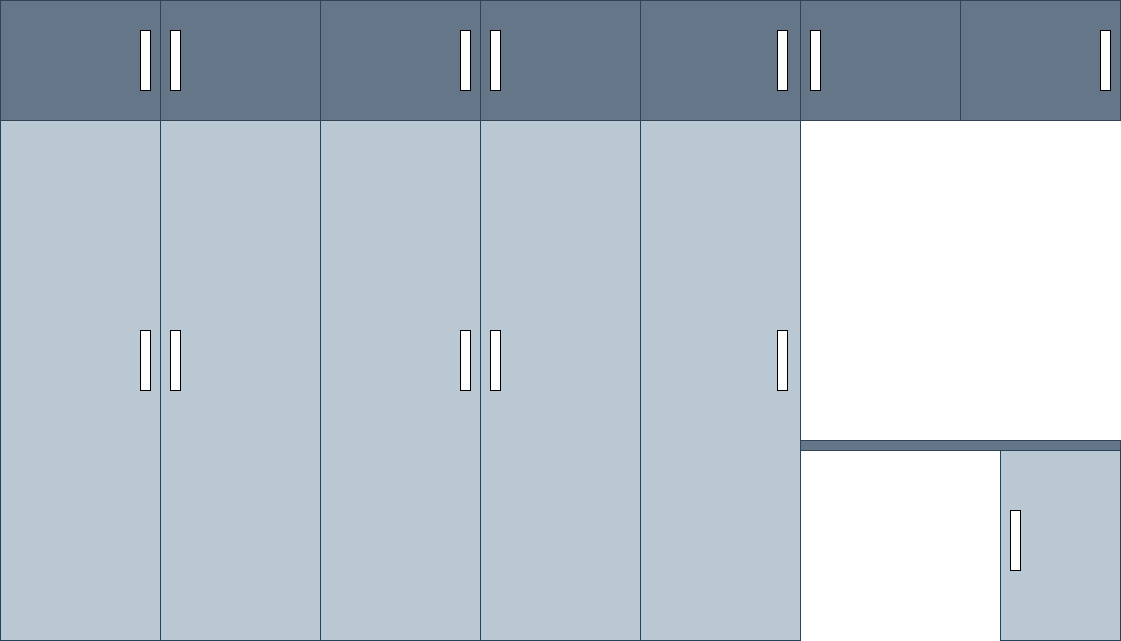

The diagram above was exported from draw.io. Its source (the exported page's mxGraphModel, read from the mxfile embedded in the PNG):
<mxGraphModel dx="1306" dy="747" grid="1" gridSize="10" guides="1" tooltips="1" connect="1" arrows="1" fold="1" page="1" pageScale="1" pageWidth="827" pageHeight="1169" math="0" shadow="0">
  <root>
    <mxCell id="0" />
    <mxCell id="1" parent="0" />
    <mxCell id="dkoMHG8kSQWPY7BwaKGa-1" value="" style="rounded=0;whiteSpace=wrap;html=1;" parent="1" vertex="1">
      <mxGeometry x="40" y="40" width="1120" height="120" as="geometry" />
    </mxCell>
    <mxCell id="dkoMHG8kSQWPY7BwaKGa-3" value="" style="rounded=0;whiteSpace=wrap;html=1;fillColor=#bac8d3;strokeColor=#23445d;" parent="1" vertex="1">
      <mxGeometry x="40" y="160" width="160" height="520" as="geometry" />
    </mxCell>
    <mxCell id="dkoMHG8kSQWPY7BwaKGa-4" value="" style="rounded=0;whiteSpace=wrap;html=1;fillColor=#bac8d3;strokeColor=#23445d;" parent="1" vertex="1">
      <mxGeometry x="200" y="160" width="160" height="520" as="geometry" />
    </mxCell>
    <mxCell id="dkoMHG8kSQWPY7BwaKGa-5" value="" style="rounded=0;whiteSpace=wrap;html=1;fillColor=#bac8d3;strokeColor=#23445d;" parent="1" vertex="1">
      <mxGeometry x="360" y="160" width="160" height="520" as="geometry" />
    </mxCell>
    <mxCell id="dkoMHG8kSQWPY7BwaKGa-6" value="" style="rounded=0;whiteSpace=wrap;html=1;fillColor=#bac8d3;strokeColor=#23445d;" parent="1" vertex="1">
      <mxGeometry x="520" y="160" width="160" height="520" as="geometry" />
    </mxCell>
    <mxCell id="dkoMHG8kSQWPY7BwaKGa-7" value="" style="rounded=0;whiteSpace=wrap;html=1;fillColor=#bac8d3;strokeColor=#23445d;" parent="1" vertex="1">
      <mxGeometry x="680" y="160" width="160" height="520" as="geometry" />
    </mxCell>
    <mxCell id="dkoMHG8kSQWPY7BwaKGa-8" value="" style="rounded=0;whiteSpace=wrap;html=1;fillColor=#647687;fontColor=#ffffff;strokeColor=#314354;" parent="1" vertex="1">
      <mxGeometry x="840" y="480" width="320" height="10" as="geometry" />
    </mxCell>
    <mxCell id="dkoMHG8kSQWPY7BwaKGa-10" value="" style="rounded=0;whiteSpace=wrap;html=1;fillColor=#bac8d3;strokeColor=#23445d;" parent="1" vertex="1">
      <mxGeometry x="1040" y="490" width="120" height="190" as="geometry" />
    </mxCell>
    <mxCell id="dkoMHG8kSQWPY7BwaKGa-11" value="" style="rounded=0;whiteSpace=wrap;html=1;fillColor=#647687;fontColor=#ffffff;strokeColor=#314354;" parent="1" vertex="1">
      <mxGeometry x="40" y="40" width="160" height="120" as="geometry" />
    </mxCell>
    <mxCell id="dkoMHG8kSQWPY7BwaKGa-12" value="" style="rounded=0;whiteSpace=wrap;html=1;fillColor=#647687;fontColor=#ffffff;strokeColor=#314354;" parent="1" vertex="1">
      <mxGeometry x="200" y="40" width="160" height="120" as="geometry" />
    </mxCell>
    <mxCell id="dkoMHG8kSQWPY7BwaKGa-13" value="" style="rounded=0;whiteSpace=wrap;html=1;fillColor=#647687;fontColor=#ffffff;strokeColor=#314354;" parent="1" vertex="1">
      <mxGeometry x="360" y="40" width="160" height="120" as="geometry" />
    </mxCell>
    <mxCell id="dkoMHG8kSQWPY7BwaKGa-14" value="" style="rounded=0;whiteSpace=wrap;html=1;fillColor=#647687;fontColor=#ffffff;strokeColor=#314354;" parent="1" vertex="1">
      <mxGeometry x="520" y="40" width="160" height="120" as="geometry" />
    </mxCell>
    <mxCell id="dkoMHG8kSQWPY7BwaKGa-15" value="" style="rounded=0;whiteSpace=wrap;html=1;fillColor=#647687;fontColor=#ffffff;strokeColor=#314354;" parent="1" vertex="1">
      <mxGeometry x="680" y="40" width="160" height="120" as="geometry" />
    </mxCell>
    <mxCell id="dkoMHG8kSQWPY7BwaKGa-16" value="" style="rounded=0;whiteSpace=wrap;html=1;fillColor=#647687;fontColor=#ffffff;strokeColor=#314354;" parent="1" vertex="1">
      <mxGeometry x="840" y="40" width="160" height="120" as="geometry" />
    </mxCell>
    <mxCell id="dkoMHG8kSQWPY7BwaKGa-17" value="" style="rounded=0;whiteSpace=wrap;html=1;fillColor=#647687;fontColor=#ffffff;strokeColor=#314354;" parent="1" vertex="1">
      <mxGeometry x="1000" y="40" width="160" height="120" as="geometry" />
    </mxCell>
    <mxCell id="dkoMHG8kSQWPY7BwaKGa-18" value="" style="rounded=0;whiteSpace=wrap;html=1;" parent="1" vertex="1">
      <mxGeometry x="180" y="370" width="10" height="60" as="geometry" />
    </mxCell>
    <mxCell id="dkoMHG8kSQWPY7BwaKGa-19" value="" style="rounded=0;whiteSpace=wrap;html=1;" parent="1" vertex="1">
      <mxGeometry x="210" y="370" width="10" height="60" as="geometry" />
    </mxCell>
    <mxCell id="dkoMHG8kSQWPY7BwaKGa-20" value="" style="rounded=0;whiteSpace=wrap;html=1;" parent="1" vertex="1">
      <mxGeometry x="500" y="370" width="10" height="60" as="geometry" />
    </mxCell>
    <mxCell id="dkoMHG8kSQWPY7BwaKGa-21" value="" style="rounded=0;whiteSpace=wrap;html=1;" parent="1" vertex="1">
      <mxGeometry x="530" y="370" width="10" height="60" as="geometry" />
    </mxCell>
    <mxCell id="dkoMHG8kSQWPY7BwaKGa-22" value="" style="rounded=0;whiteSpace=wrap;html=1;" parent="1" vertex="1">
      <mxGeometry x="817" y="370" width="10" height="60" as="geometry" />
    </mxCell>
    <mxCell id="dkoMHG8kSQWPY7BwaKGa-24" value="" style="rounded=0;whiteSpace=wrap;html=1;" parent="1" vertex="1">
      <mxGeometry x="180" y="70" width="10" height="60" as="geometry" />
    </mxCell>
    <mxCell id="dkoMHG8kSQWPY7BwaKGa-25" value="" style="rounded=0;whiteSpace=wrap;html=1;" parent="1" vertex="1">
      <mxGeometry x="210" y="70" width="10" height="60" as="geometry" />
    </mxCell>
    <mxCell id="dkoMHG8kSQWPY7BwaKGa-26" value="" style="rounded=0;whiteSpace=wrap;html=1;" parent="1" vertex="1">
      <mxGeometry x="500" y="70" width="10" height="60" as="geometry" />
    </mxCell>
    <mxCell id="dkoMHG8kSQWPY7BwaKGa-28" value="" style="rounded=0;whiteSpace=wrap;html=1;" parent="1" vertex="1">
      <mxGeometry x="530" y="70" width="10" height="60" as="geometry" />
    </mxCell>
    <mxCell id="dkoMHG8kSQWPY7BwaKGa-29" value="" style="rounded=0;whiteSpace=wrap;html=1;" parent="1" vertex="1">
      <mxGeometry x="817" y="70" width="10" height="60" as="geometry" />
    </mxCell>
    <mxCell id="dkoMHG8kSQWPY7BwaKGa-31" value="" style="rounded=0;whiteSpace=wrap;html=1;" parent="1" vertex="1">
      <mxGeometry x="850" y="70" width="10" height="60" as="geometry" />
    </mxCell>
    <mxCell id="dkoMHG8kSQWPY7BwaKGa-32" value="" style="rounded=0;whiteSpace=wrap;html=1;" parent="1" vertex="1">
      <mxGeometry x="1140" y="70" width="10" height="60" as="geometry" />
    </mxCell>
    <mxCell id="dkoMHG8kSQWPY7BwaKGa-33" value="" style="rounded=0;whiteSpace=wrap;html=1;" parent="1" vertex="1">
      <mxGeometry x="1050" y="550" width="10" height="60" as="geometry" />
    </mxCell>
  </root>
</mxGraphModel>